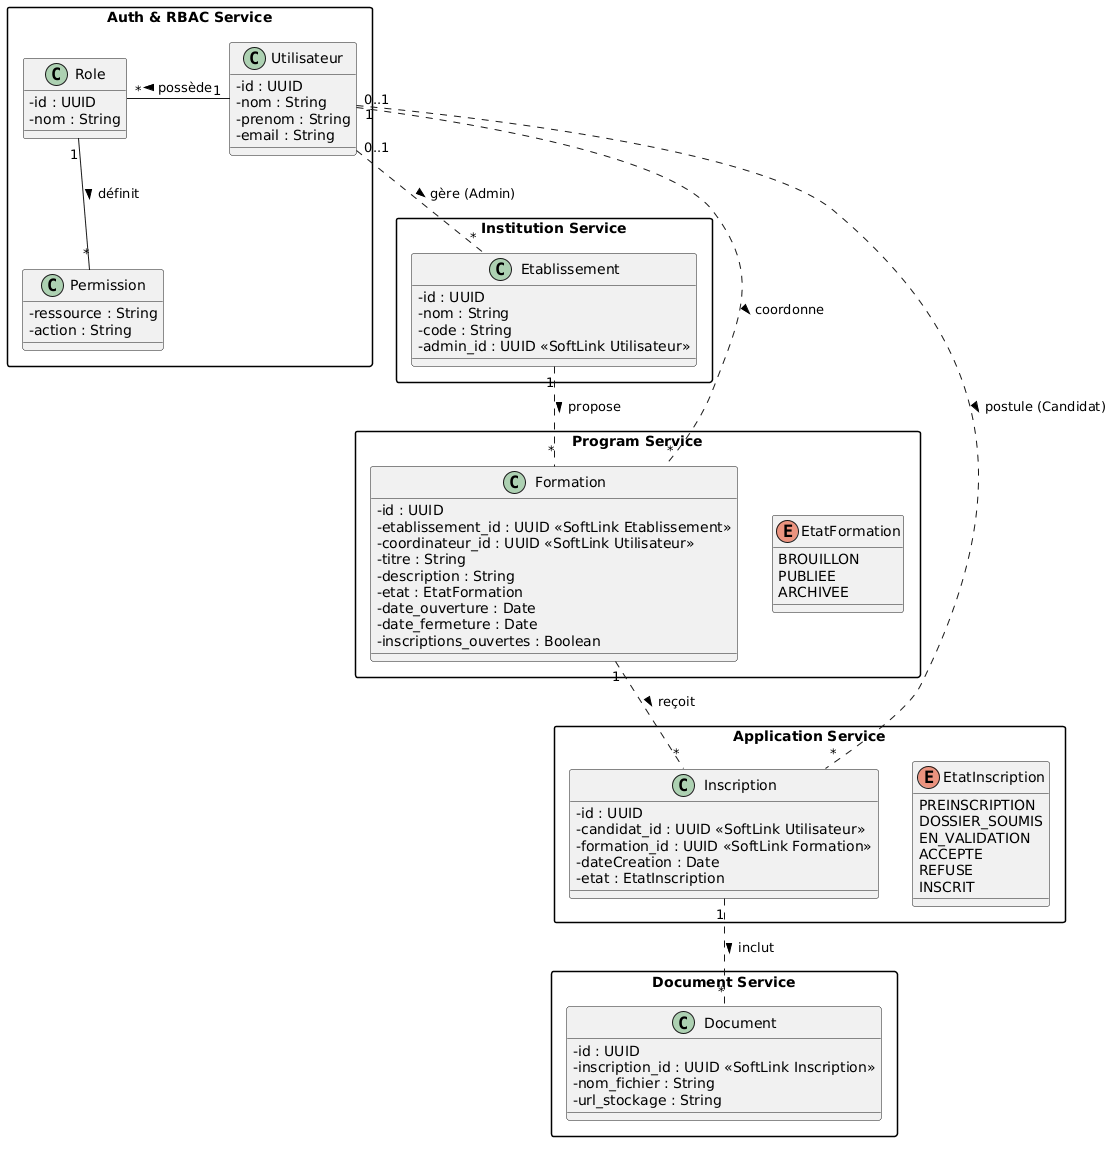

The diagram above was rendered by PlantUML. Its source (embedded in the PNG):
@startuml
skinparam classAttributeIconSize 0
skinparam packageStyle rectangle

package "Auth & RBAC Service" {
  class Utilisateur {
    - id : UUID
    - nom : String
    - prenom : String
    - email : String
  }
  
  class Role {
    - id : UUID
    - nom : String 
    ' (SUPER_ADMIN, ADMIN_ETAB, COORDINATEUR, CANDIDAT)
  }
  
  class Permission {
    - ressource : String
    - action : String
  }
}

package "Institution Service" {
  class Etablissement {
    - id : UUID
    - nom : String
    - code : String
    - admin_id : UUID <<SoftLink Utilisateur>>
  }
}

package "Program Service" {
  class Formation {
    - id : UUID
    - etablissement_id : UUID <<SoftLink Etablissement>>
    - coordinateur_id : UUID <<SoftLink Utilisateur>>
    - titre : String
    - description : String
    - etat : EtatFormation
    - date_ouverture : Date
    - date_fermeture : Date
    - inscriptions_ouvertes : Boolean
  }

  enum EtatFormation {
    BROUILLON
    PUBLIEE
    ARCHIVEE
  }
}

package "Application Service" {
  class Inscription {
    - id : UUID
    - candidat_id : UUID <<SoftLink Utilisateur>>
    - formation_id : UUID <<SoftLink Formation>>
    - dateCreation : Date
    - etat : EtatInscription
  }

  enum EtatInscription {
    PREINSCRIPTION
    DOSSIER_SOUMIS
    EN_VALIDATION
    ACCEPTE
    REFUSE
    INSCRIT
  }
}

package "Document Service" {
  class Document {
    - id : UUID
    - inscription_id : UUID <<SoftLink Inscription>>
    - nom_fichier : String
    - url_stockage : String
  }
}

' Relations internes au service Auth
Utilisateur "1" -right- "*" Role : "possède >"
Role "1" -- "*" Permission : "définit >"

' Relations logiques inter-services (Liens par UUID)
Utilisateur "0..1" .. "*" Etablissement : "gère (Admin) >"
Utilisateur "0..1" .. "*" Formation : "coordonne >"
Utilisateur "1" .. "*" Inscription : "postule (Candidat) >"

Etablissement "1" .. "*" Formation : "propose >"
Formation "1" .. "*" Inscription : "reçoit >"
Inscription "1" .. "*" Document : "inclut >"
@enduml